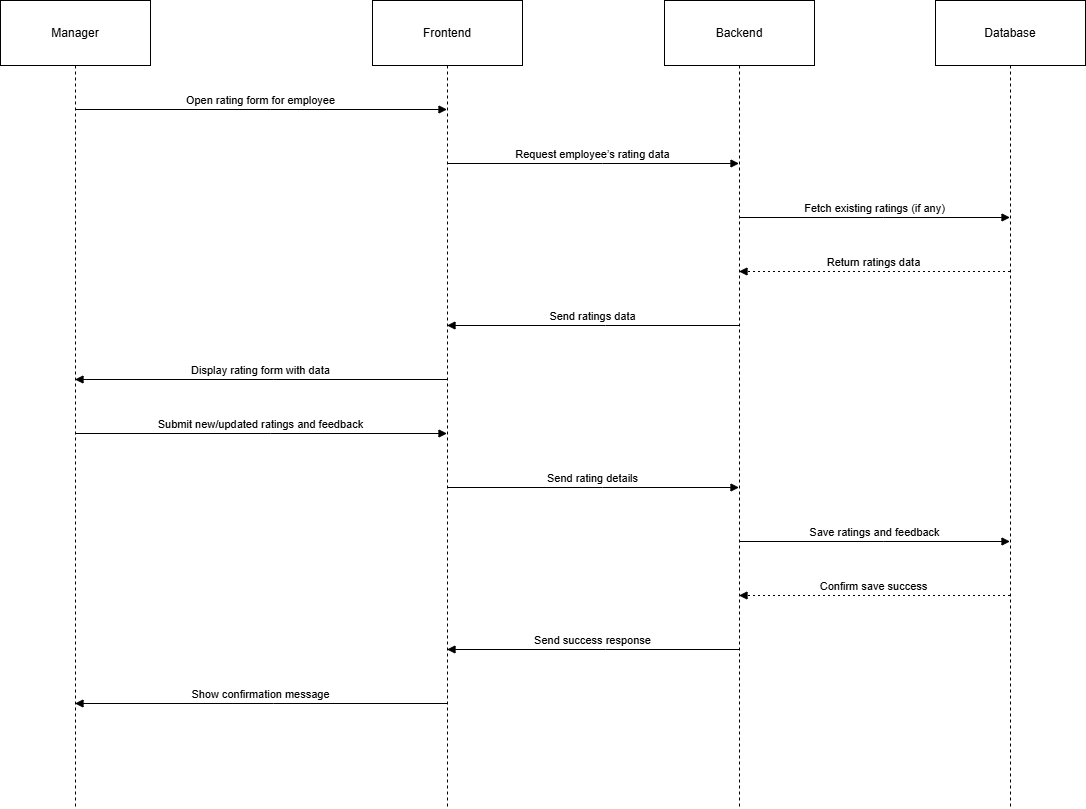

The diagram above was exported from draw.io. Its source (the exported page's mxGraphModel, read from the mxfile embedded in the PNG):
<mxGraphModel dx="1281" dy="674" grid="1" gridSize="10" guides="1" tooltips="1" connect="1" arrows="1" fold="1" page="1" pageScale="1" pageWidth="850" pageHeight="1100" math="0" shadow="0">
  <root>
    <mxCell id="0" />
    <mxCell id="1" parent="0" />
    <mxCell id="c2H-8sw-1wOELTpEOvEd-1" value="Manager" style="shape=umlLifeline;perimeter=lifelinePerimeter;whiteSpace=wrap;container=1;dropTarget=0;collapsible=0;recursiveResize=0;outlineConnect=0;portConstraint=eastwest;newEdgeStyle={&quot;edgeStyle&quot;:&quot;elbowEdgeStyle&quot;,&quot;elbow&quot;:&quot;vertical&quot;,&quot;curved&quot;:0,&quot;rounded&quot;:0};size=65;" parent="1" vertex="1">
      <mxGeometry x="20" y="20" width="150" height="808" as="geometry" />
    </mxCell>
    <mxCell id="c2H-8sw-1wOELTpEOvEd-2" value="Frontend" style="shape=umlLifeline;perimeter=lifelinePerimeter;whiteSpace=wrap;container=1;dropTarget=0;collapsible=0;recursiveResize=0;outlineConnect=0;portConstraint=eastwest;newEdgeStyle={&quot;edgeStyle&quot;:&quot;elbowEdgeStyle&quot;,&quot;elbow&quot;:&quot;vertical&quot;,&quot;curved&quot;:0,&quot;rounded&quot;:0};size=65;" parent="1" vertex="1">
      <mxGeometry x="392" y="20" width="150" height="808" as="geometry" />
    </mxCell>
    <mxCell id="c2H-8sw-1wOELTpEOvEd-3" value="Backend" style="shape=umlLifeline;perimeter=lifelinePerimeter;whiteSpace=wrap;container=1;dropTarget=0;collapsible=0;recursiveResize=0;outlineConnect=0;portConstraint=eastwest;newEdgeStyle={&quot;edgeStyle&quot;:&quot;elbowEdgeStyle&quot;,&quot;elbow&quot;:&quot;vertical&quot;,&quot;curved&quot;:0,&quot;rounded&quot;:0};size=65;" parent="1" vertex="1">
      <mxGeometry x="684" y="20" width="150" height="808" as="geometry" />
    </mxCell>
    <mxCell id="c2H-8sw-1wOELTpEOvEd-4" value="Database" style="shape=umlLifeline;perimeter=lifelinePerimeter;whiteSpace=wrap;container=1;dropTarget=0;collapsible=0;recursiveResize=0;outlineConnect=0;portConstraint=eastwest;newEdgeStyle={&quot;edgeStyle&quot;:&quot;elbowEdgeStyle&quot;,&quot;elbow&quot;:&quot;vertical&quot;,&quot;curved&quot;:0,&quot;rounded&quot;:0};size=65;" parent="1" vertex="1">
      <mxGeometry x="955" y="20" width="150" height="808" as="geometry" />
    </mxCell>
    <mxCell id="c2H-8sw-1wOELTpEOvEd-5" value="Open rating form for employee" style="verticalAlign=bottom;edgeStyle=elbowEdgeStyle;elbow=vertical;curved=0;rounded=0;endArrow=block;" parent="1" source="c2H-8sw-1wOELTpEOvEd-1" target="c2H-8sw-1wOELTpEOvEd-2" edge="1">
      <mxGeometry relative="1" as="geometry">
        <Array as="points">
          <mxPoint x="290" y="129" />
        </Array>
      </mxGeometry>
    </mxCell>
    <mxCell id="c2H-8sw-1wOELTpEOvEd-6" value="Request employee’s rating data" style="verticalAlign=bottom;edgeStyle=elbowEdgeStyle;elbow=vertical;curved=0;rounded=0;endArrow=block;" parent="1" source="c2H-8sw-1wOELTpEOvEd-2" target="c2H-8sw-1wOELTpEOvEd-3" edge="1">
      <mxGeometry relative="1" as="geometry">
        <Array as="points">
          <mxPoint x="622" y="183" />
        </Array>
      </mxGeometry>
    </mxCell>
    <mxCell id="c2H-8sw-1wOELTpEOvEd-7" value="Fetch existing ratings (if any)" style="verticalAlign=bottom;edgeStyle=elbowEdgeStyle;elbow=vertical;curved=0;rounded=0;endArrow=block;" parent="1" source="c2H-8sw-1wOELTpEOvEd-3" target="c2H-8sw-1wOELTpEOvEd-4" edge="1">
      <mxGeometry relative="1" as="geometry">
        <Array as="points">
          <mxPoint x="903" y="237" />
        </Array>
      </mxGeometry>
    </mxCell>
    <mxCell id="c2H-8sw-1wOELTpEOvEd-8" value="Return ratings data" style="verticalAlign=bottom;edgeStyle=elbowEdgeStyle;elbow=vertical;curved=0;rounded=0;dashed=1;dashPattern=2 3;endArrow=block;" parent="1" source="c2H-8sw-1wOELTpEOvEd-4" target="c2H-8sw-1wOELTpEOvEd-3" edge="1">
      <mxGeometry relative="1" as="geometry">
        <Array as="points">
          <mxPoint x="906" y="291" />
        </Array>
      </mxGeometry>
    </mxCell>
    <mxCell id="c2H-8sw-1wOELTpEOvEd-9" value="Send ratings data" style="verticalAlign=bottom;edgeStyle=elbowEdgeStyle;elbow=vertical;curved=0;rounded=0;endArrow=block;" parent="1" source="c2H-8sw-1wOELTpEOvEd-3" target="c2H-8sw-1wOELTpEOvEd-2" edge="1">
      <mxGeometry relative="1" as="geometry">
        <Array as="points">
          <mxPoint x="625" y="345" />
        </Array>
      </mxGeometry>
    </mxCell>
    <mxCell id="c2H-8sw-1wOELTpEOvEd-10" value="Display rating form with data" style="verticalAlign=bottom;edgeStyle=elbowEdgeStyle;elbow=vertical;curved=0;rounded=0;endArrow=block;" parent="1" source="c2H-8sw-1wOELTpEOvEd-2" target="c2H-8sw-1wOELTpEOvEd-1" edge="1">
      <mxGeometry relative="1" as="geometry">
        <Array as="points">
          <mxPoint x="293" y="399" />
        </Array>
      </mxGeometry>
    </mxCell>
    <mxCell id="c2H-8sw-1wOELTpEOvEd-11" value="Submit new/updated ratings and feedback" style="verticalAlign=bottom;edgeStyle=elbowEdgeStyle;elbow=vertical;curved=0;rounded=0;endArrow=block;" parent="1" source="c2H-8sw-1wOELTpEOvEd-1" target="c2H-8sw-1wOELTpEOvEd-2" edge="1">
      <mxGeometry relative="1" as="geometry">
        <Array as="points">
          <mxPoint x="290" y="453" />
        </Array>
      </mxGeometry>
    </mxCell>
    <mxCell id="c2H-8sw-1wOELTpEOvEd-12" value="Send rating details" style="verticalAlign=bottom;edgeStyle=elbowEdgeStyle;elbow=vertical;curved=0;rounded=0;endArrow=block;" parent="1" source="c2H-8sw-1wOELTpEOvEd-2" target="c2H-8sw-1wOELTpEOvEd-3" edge="1">
      <mxGeometry relative="1" as="geometry">
        <Array as="points">
          <mxPoint x="622" y="507" />
        </Array>
      </mxGeometry>
    </mxCell>
    <mxCell id="c2H-8sw-1wOELTpEOvEd-13" value="Save ratings and feedback" style="verticalAlign=bottom;edgeStyle=elbowEdgeStyle;elbow=vertical;curved=0;rounded=0;endArrow=block;" parent="1" source="c2H-8sw-1wOELTpEOvEd-3" target="c2H-8sw-1wOELTpEOvEd-4" edge="1">
      <mxGeometry relative="1" as="geometry">
        <Array as="points">
          <mxPoint x="903" y="561" />
        </Array>
      </mxGeometry>
    </mxCell>
    <mxCell id="c2H-8sw-1wOELTpEOvEd-14" value="Confirm save success" style="verticalAlign=bottom;edgeStyle=elbowEdgeStyle;elbow=vertical;curved=0;rounded=0;dashed=1;dashPattern=2 3;endArrow=block;" parent="1" source="c2H-8sw-1wOELTpEOvEd-4" target="c2H-8sw-1wOELTpEOvEd-3" edge="1">
      <mxGeometry relative="1" as="geometry">
        <Array as="points">
          <mxPoint x="906" y="615" />
        </Array>
      </mxGeometry>
    </mxCell>
    <mxCell id="c2H-8sw-1wOELTpEOvEd-15" value="Send success response" style="verticalAlign=bottom;edgeStyle=elbowEdgeStyle;elbow=vertical;curved=0;rounded=0;endArrow=block;" parent="1" source="c2H-8sw-1wOELTpEOvEd-3" target="c2H-8sw-1wOELTpEOvEd-2" edge="1">
      <mxGeometry relative="1" as="geometry">
        <Array as="points">
          <mxPoint x="625" y="669" />
        </Array>
      </mxGeometry>
    </mxCell>
    <mxCell id="c2H-8sw-1wOELTpEOvEd-16" value="Show confirmation message" style="verticalAlign=bottom;edgeStyle=elbowEdgeStyle;elbow=vertical;curved=0;rounded=0;endArrow=block;" parent="1" source="c2H-8sw-1wOELTpEOvEd-2" target="c2H-8sw-1wOELTpEOvEd-1" edge="1">
      <mxGeometry relative="1" as="geometry">
        <Array as="points">
          <mxPoint x="293" y="723" />
        </Array>
      </mxGeometry>
    </mxCell>
  </root>
</mxGraphModel>